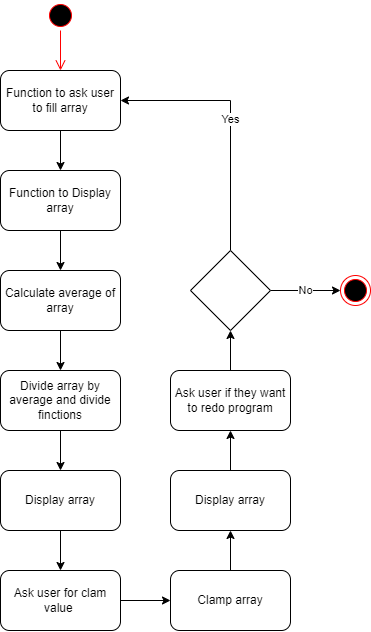

The diagram above was exported from draw.io. Its source (the exported page's mxGraphModel, read from the mxfile embedded in the PNG):
<mxGraphModel dx="1358" dy="704" grid="1" gridSize="10" guides="1" tooltips="1" connect="1" arrows="1" fold="1" page="1" pageScale="1" pageWidth="850" pageHeight="1100" math="0" shadow="0">
  <root>
    <mxCell id="0" />
    <mxCell id="1" parent="0" />
    <mxCell id="iDyitxr94tGbAZPq1U2f-11" style="edgeStyle=orthogonalEdgeStyle;rounded=0;orthogonalLoop=1;jettySize=auto;html=1;" edge="1" parent="1" source="iDyitxr94tGbAZPq1U2f-1" target="iDyitxr94tGbAZPq1U2f-2">
      <mxGeometry relative="1" as="geometry" />
    </mxCell>
    <mxCell id="iDyitxr94tGbAZPq1U2f-1" value="Function to ask user to fill array" style="rounded=1;whiteSpace=wrap;html=1;" vertex="1" parent="1">
      <mxGeometry x="220" y="310" width="120" height="60" as="geometry" />
    </mxCell>
    <mxCell id="iDyitxr94tGbAZPq1U2f-12" style="edgeStyle=orthogonalEdgeStyle;rounded=0;orthogonalLoop=1;jettySize=auto;html=1;" edge="1" parent="1" source="iDyitxr94tGbAZPq1U2f-2" target="iDyitxr94tGbAZPq1U2f-3">
      <mxGeometry relative="1" as="geometry" />
    </mxCell>
    <mxCell id="iDyitxr94tGbAZPq1U2f-2" value="Function to Display array" style="rounded=1;whiteSpace=wrap;html=1;" vertex="1" parent="1">
      <mxGeometry x="220" y="410" width="120" height="60" as="geometry" />
    </mxCell>
    <mxCell id="iDyitxr94tGbAZPq1U2f-13" style="edgeStyle=orthogonalEdgeStyle;rounded=0;orthogonalLoop=1;jettySize=auto;html=1;" edge="1" parent="1" source="iDyitxr94tGbAZPq1U2f-3" target="iDyitxr94tGbAZPq1U2f-4">
      <mxGeometry relative="1" as="geometry" />
    </mxCell>
    <mxCell id="iDyitxr94tGbAZPq1U2f-3" value="Calculate average of array" style="rounded=1;whiteSpace=wrap;html=1;" vertex="1" parent="1">
      <mxGeometry x="220" y="510" width="120" height="60" as="geometry" />
    </mxCell>
    <mxCell id="iDyitxr94tGbAZPq1U2f-14" style="edgeStyle=orthogonalEdgeStyle;rounded=0;orthogonalLoop=1;jettySize=auto;html=1;entryX=0.5;entryY=0;entryDx=0;entryDy=0;" edge="1" parent="1" source="iDyitxr94tGbAZPq1U2f-4" target="iDyitxr94tGbAZPq1U2f-5">
      <mxGeometry relative="1" as="geometry" />
    </mxCell>
    <mxCell id="iDyitxr94tGbAZPq1U2f-4" value="Divide array by average and divide finctions" style="rounded=1;whiteSpace=wrap;html=1;" vertex="1" parent="1">
      <mxGeometry x="220" y="610" width="120" height="60" as="geometry" />
    </mxCell>
    <mxCell id="iDyitxr94tGbAZPq1U2f-15" style="edgeStyle=orthogonalEdgeStyle;rounded=0;orthogonalLoop=1;jettySize=auto;html=1;entryX=0.5;entryY=0;entryDx=0;entryDy=0;" edge="1" parent="1" source="iDyitxr94tGbAZPq1U2f-5" target="iDyitxr94tGbAZPq1U2f-6">
      <mxGeometry relative="1" as="geometry" />
    </mxCell>
    <mxCell id="iDyitxr94tGbAZPq1U2f-5" value="Display array" style="rounded=1;whiteSpace=wrap;html=1;" vertex="1" parent="1">
      <mxGeometry x="220" y="710" width="120" height="60" as="geometry" />
    </mxCell>
    <mxCell id="iDyitxr94tGbAZPq1U2f-16" style="edgeStyle=orthogonalEdgeStyle;rounded=0;orthogonalLoop=1;jettySize=auto;html=1;" edge="1" parent="1" source="iDyitxr94tGbAZPq1U2f-6" target="iDyitxr94tGbAZPq1U2f-7">
      <mxGeometry relative="1" as="geometry" />
    </mxCell>
    <mxCell id="iDyitxr94tGbAZPq1U2f-6" value="Ask user for clam value&amp;nbsp;" style="rounded=1;whiteSpace=wrap;html=1;" vertex="1" parent="1">
      <mxGeometry x="220" y="810" width="120" height="60" as="geometry" />
    </mxCell>
    <mxCell id="iDyitxr94tGbAZPq1U2f-17" style="edgeStyle=orthogonalEdgeStyle;rounded=0;orthogonalLoop=1;jettySize=auto;html=1;" edge="1" parent="1" source="iDyitxr94tGbAZPq1U2f-7" target="iDyitxr94tGbAZPq1U2f-8">
      <mxGeometry relative="1" as="geometry" />
    </mxCell>
    <mxCell id="iDyitxr94tGbAZPq1U2f-7" value="Clamp array" style="rounded=1;whiteSpace=wrap;html=1;" vertex="1" parent="1">
      <mxGeometry x="390" y="810" width="120" height="60" as="geometry" />
    </mxCell>
    <mxCell id="iDyitxr94tGbAZPq1U2f-18" style="edgeStyle=orthogonalEdgeStyle;rounded=0;orthogonalLoop=1;jettySize=auto;html=1;" edge="1" parent="1" source="iDyitxr94tGbAZPq1U2f-8" target="iDyitxr94tGbAZPq1U2f-10">
      <mxGeometry relative="1" as="geometry" />
    </mxCell>
    <mxCell id="iDyitxr94tGbAZPq1U2f-8" value="Display array" style="rounded=1;whiteSpace=wrap;html=1;" vertex="1" parent="1">
      <mxGeometry x="390" y="710" width="120" height="60" as="geometry" />
    </mxCell>
    <mxCell id="iDyitxr94tGbAZPq1U2f-21" style="edgeStyle=orthogonalEdgeStyle;rounded=0;orthogonalLoop=1;jettySize=auto;html=1;" edge="1" parent="1" source="iDyitxr94tGbAZPq1U2f-10" target="iDyitxr94tGbAZPq1U2f-19">
      <mxGeometry relative="1" as="geometry" />
    </mxCell>
    <mxCell id="iDyitxr94tGbAZPq1U2f-10" value="Ask user if they want to redo program" style="rounded=1;whiteSpace=wrap;html=1;" vertex="1" parent="1">
      <mxGeometry x="390" y="610" width="120" height="60" as="geometry" />
    </mxCell>
    <mxCell id="iDyitxr94tGbAZPq1U2f-20" value="Yes" style="edgeStyle=orthogonalEdgeStyle;rounded=0;orthogonalLoop=1;jettySize=auto;html=1;entryX=1;entryY=0.5;entryDx=0;entryDy=0;" edge="1" parent="1" source="iDyitxr94tGbAZPq1U2f-19" target="iDyitxr94tGbAZPq1U2f-1">
      <mxGeometry relative="1" as="geometry">
        <Array as="points">
          <mxPoint x="450" y="340" />
        </Array>
      </mxGeometry>
    </mxCell>
    <mxCell id="iDyitxr94tGbAZPq1U2f-23" value="No" style="edgeStyle=orthogonalEdgeStyle;rounded=0;orthogonalLoop=1;jettySize=auto;html=1;entryX=0;entryY=0.5;entryDx=0;entryDy=0;" edge="1" parent="1" source="iDyitxr94tGbAZPq1U2f-19" target="iDyitxr94tGbAZPq1U2f-22">
      <mxGeometry relative="1" as="geometry" />
    </mxCell>
    <mxCell id="iDyitxr94tGbAZPq1U2f-19" value="" style="rhombus;whiteSpace=wrap;html=1;" vertex="1" parent="1">
      <mxGeometry x="410" y="490" width="80" height="80" as="geometry" />
    </mxCell>
    <mxCell id="iDyitxr94tGbAZPq1U2f-22" value="" style="ellipse;html=1;shape=endState;fillColor=#000000;strokeColor=#ff0000;" vertex="1" parent="1">
      <mxGeometry x="560" y="515" width="30" height="30" as="geometry" />
    </mxCell>
    <mxCell id="iDyitxr94tGbAZPq1U2f-26" value="" style="ellipse;html=1;shape=startState;fillColor=#000000;strokeColor=#ff0000;" vertex="1" parent="1">
      <mxGeometry x="265" y="240" width="30" height="30" as="geometry" />
    </mxCell>
    <mxCell id="iDyitxr94tGbAZPq1U2f-27" value="" style="edgeStyle=orthogonalEdgeStyle;html=1;verticalAlign=bottom;endArrow=open;endSize=8;strokeColor=#ff0000;rounded=0;" edge="1" source="iDyitxr94tGbAZPq1U2f-26" parent="1" target="iDyitxr94tGbAZPq1U2f-1">
      <mxGeometry relative="1" as="geometry">
        <mxPoint x="280" y="330" as="targetPoint" />
      </mxGeometry>
    </mxCell>
  </root>
</mxGraphModel>